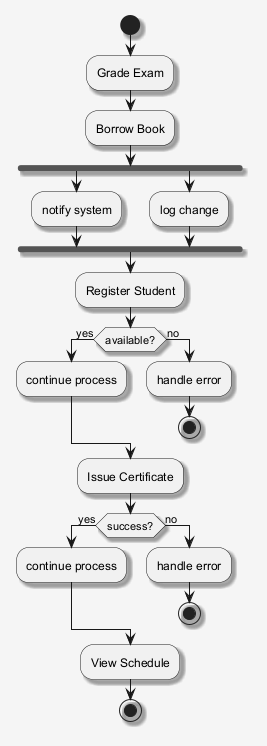

The diagram above was rendered by PlantUML. Its source (embedded in the PNG):
@startuml
skinparam shadowing false
skinparam backgroundColor #F5F5F5
skinparam shadowing true
start
:Grade Exam;
:Borrow Book;
fork
:notify system;
fork again
:log change;
end fork
:Register Student;
if (available?) then (yes)
:continue process;
else (no)
:handle error;
stop
endif
:Issue Certificate;
if (success?) then (yes)
:continue process;
else (no)
:handle error;
stop
endif
:View Schedule;
stop
@enduml